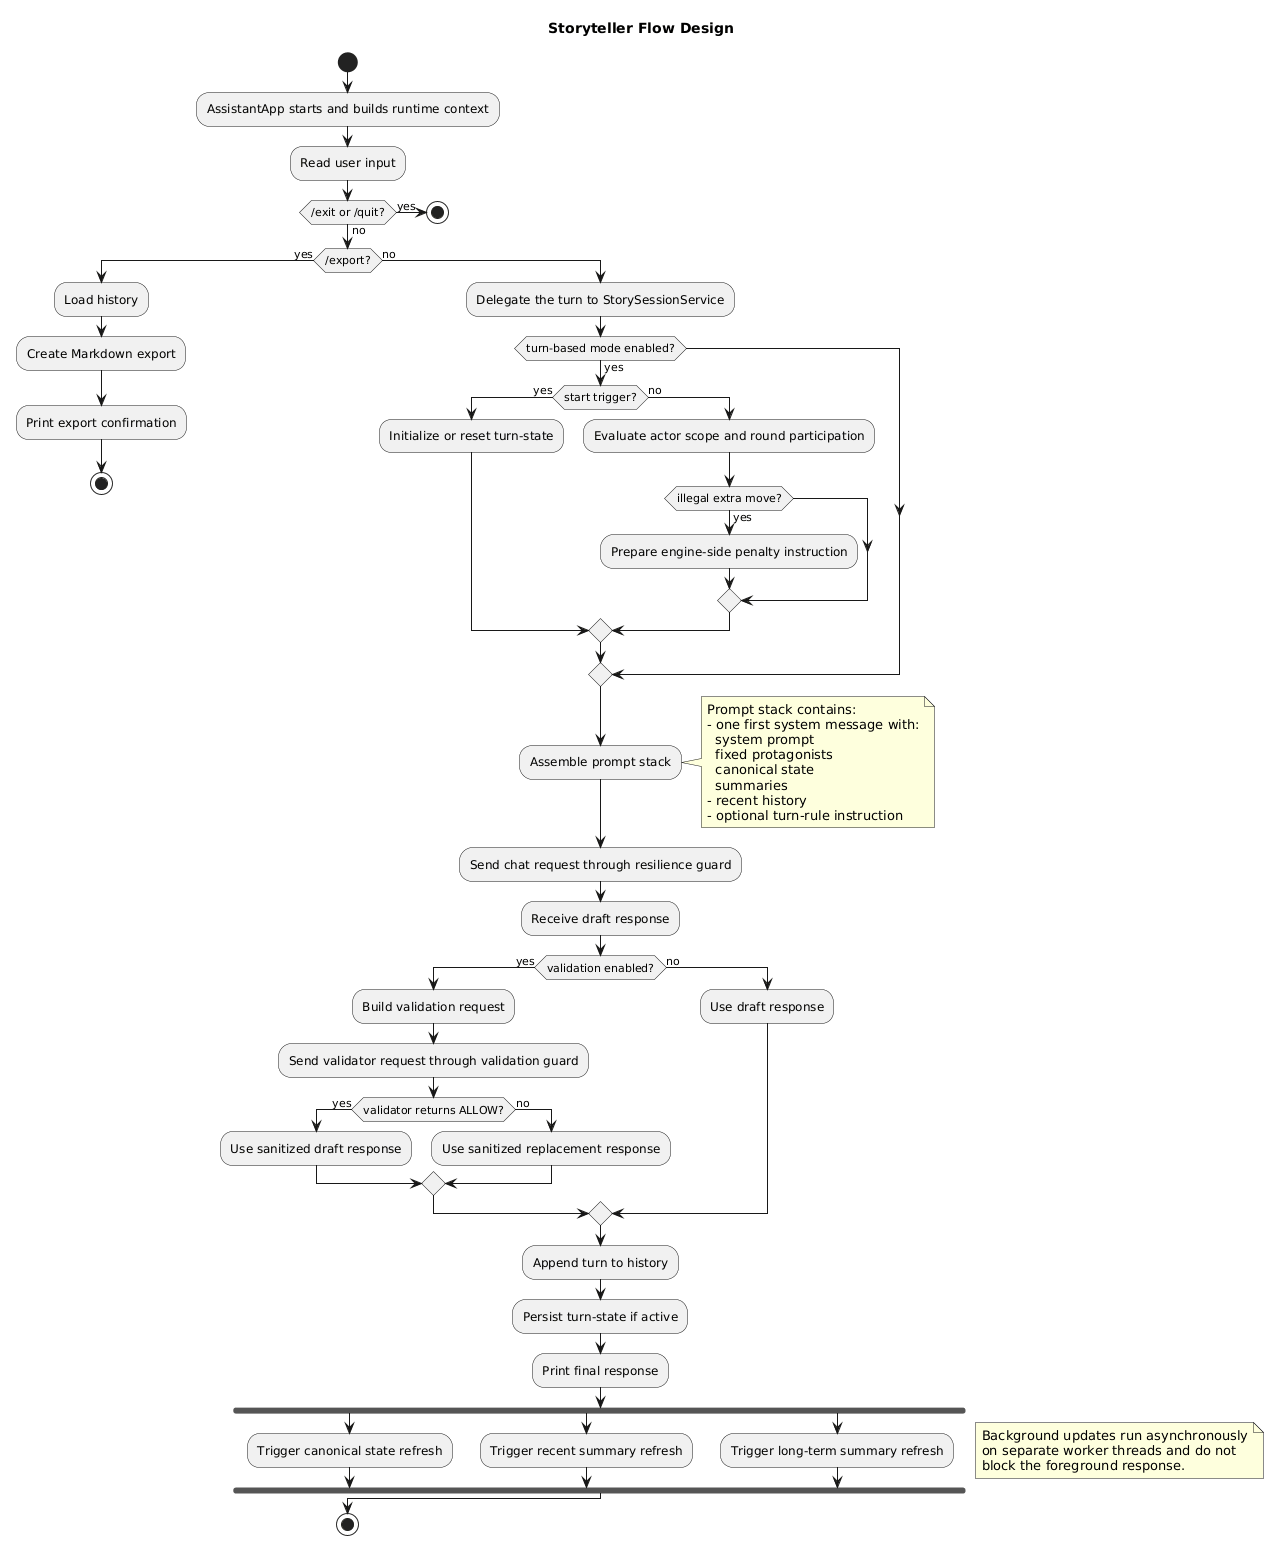

The diagram above was rendered by PlantUML. Its source (embedded in the PNG):
@startuml
title Storyteller Flow Design

start

:AssistantApp starts and builds runtime context;
:Read user input;

if (/exit or /quit?) then (yes)
  stop
else (no)

  if (/export?) then (yes)
    :Load history;
    :Create Markdown export;
    :Print export confirmation;
    stop
  else (no)

    :Delegate the turn to StorySessionService;

    if (turn-based mode enabled?) then (yes)
      if (start trigger?) then (yes)
        :Initialize or reset turn-state;
      else (no)
        :Evaluate actor scope and round participation;
        if (illegal extra move?) then (yes)
          :Prepare engine-side penalty instruction;
        endif
      endif
    endif

    :Assemble prompt stack;
    note right
    Prompt stack contains:
    - one first system message with:
      system prompt
      fixed protagonists
      canonical state
      summaries
    - recent history
    - optional turn-rule instruction
    end note

    :Send chat request through resilience guard;
    :Receive draft response;

    if (validation enabled?) then (yes)
      :Build validation request;
      :Send validator request through validation guard;

      if (validator returns ALLOW?) then (yes)
        :Use sanitized draft response;
      else (no)
        :Use sanitized replacement response;
      endif
    else (no)
      :Use draft response;
    endif

    :Append turn to history;
    :Persist turn-state if active;
    :Print final response;

    fork
      :Trigger canonical state refresh;
    fork again
      :Trigger recent summary refresh;
    fork again
      :Trigger long-term summary refresh;
    end fork

    note right
    Background updates run asynchronously
    on separate worker threads and do not
    block the foreground response.
    end note

  endif
endif

stop
@enduml